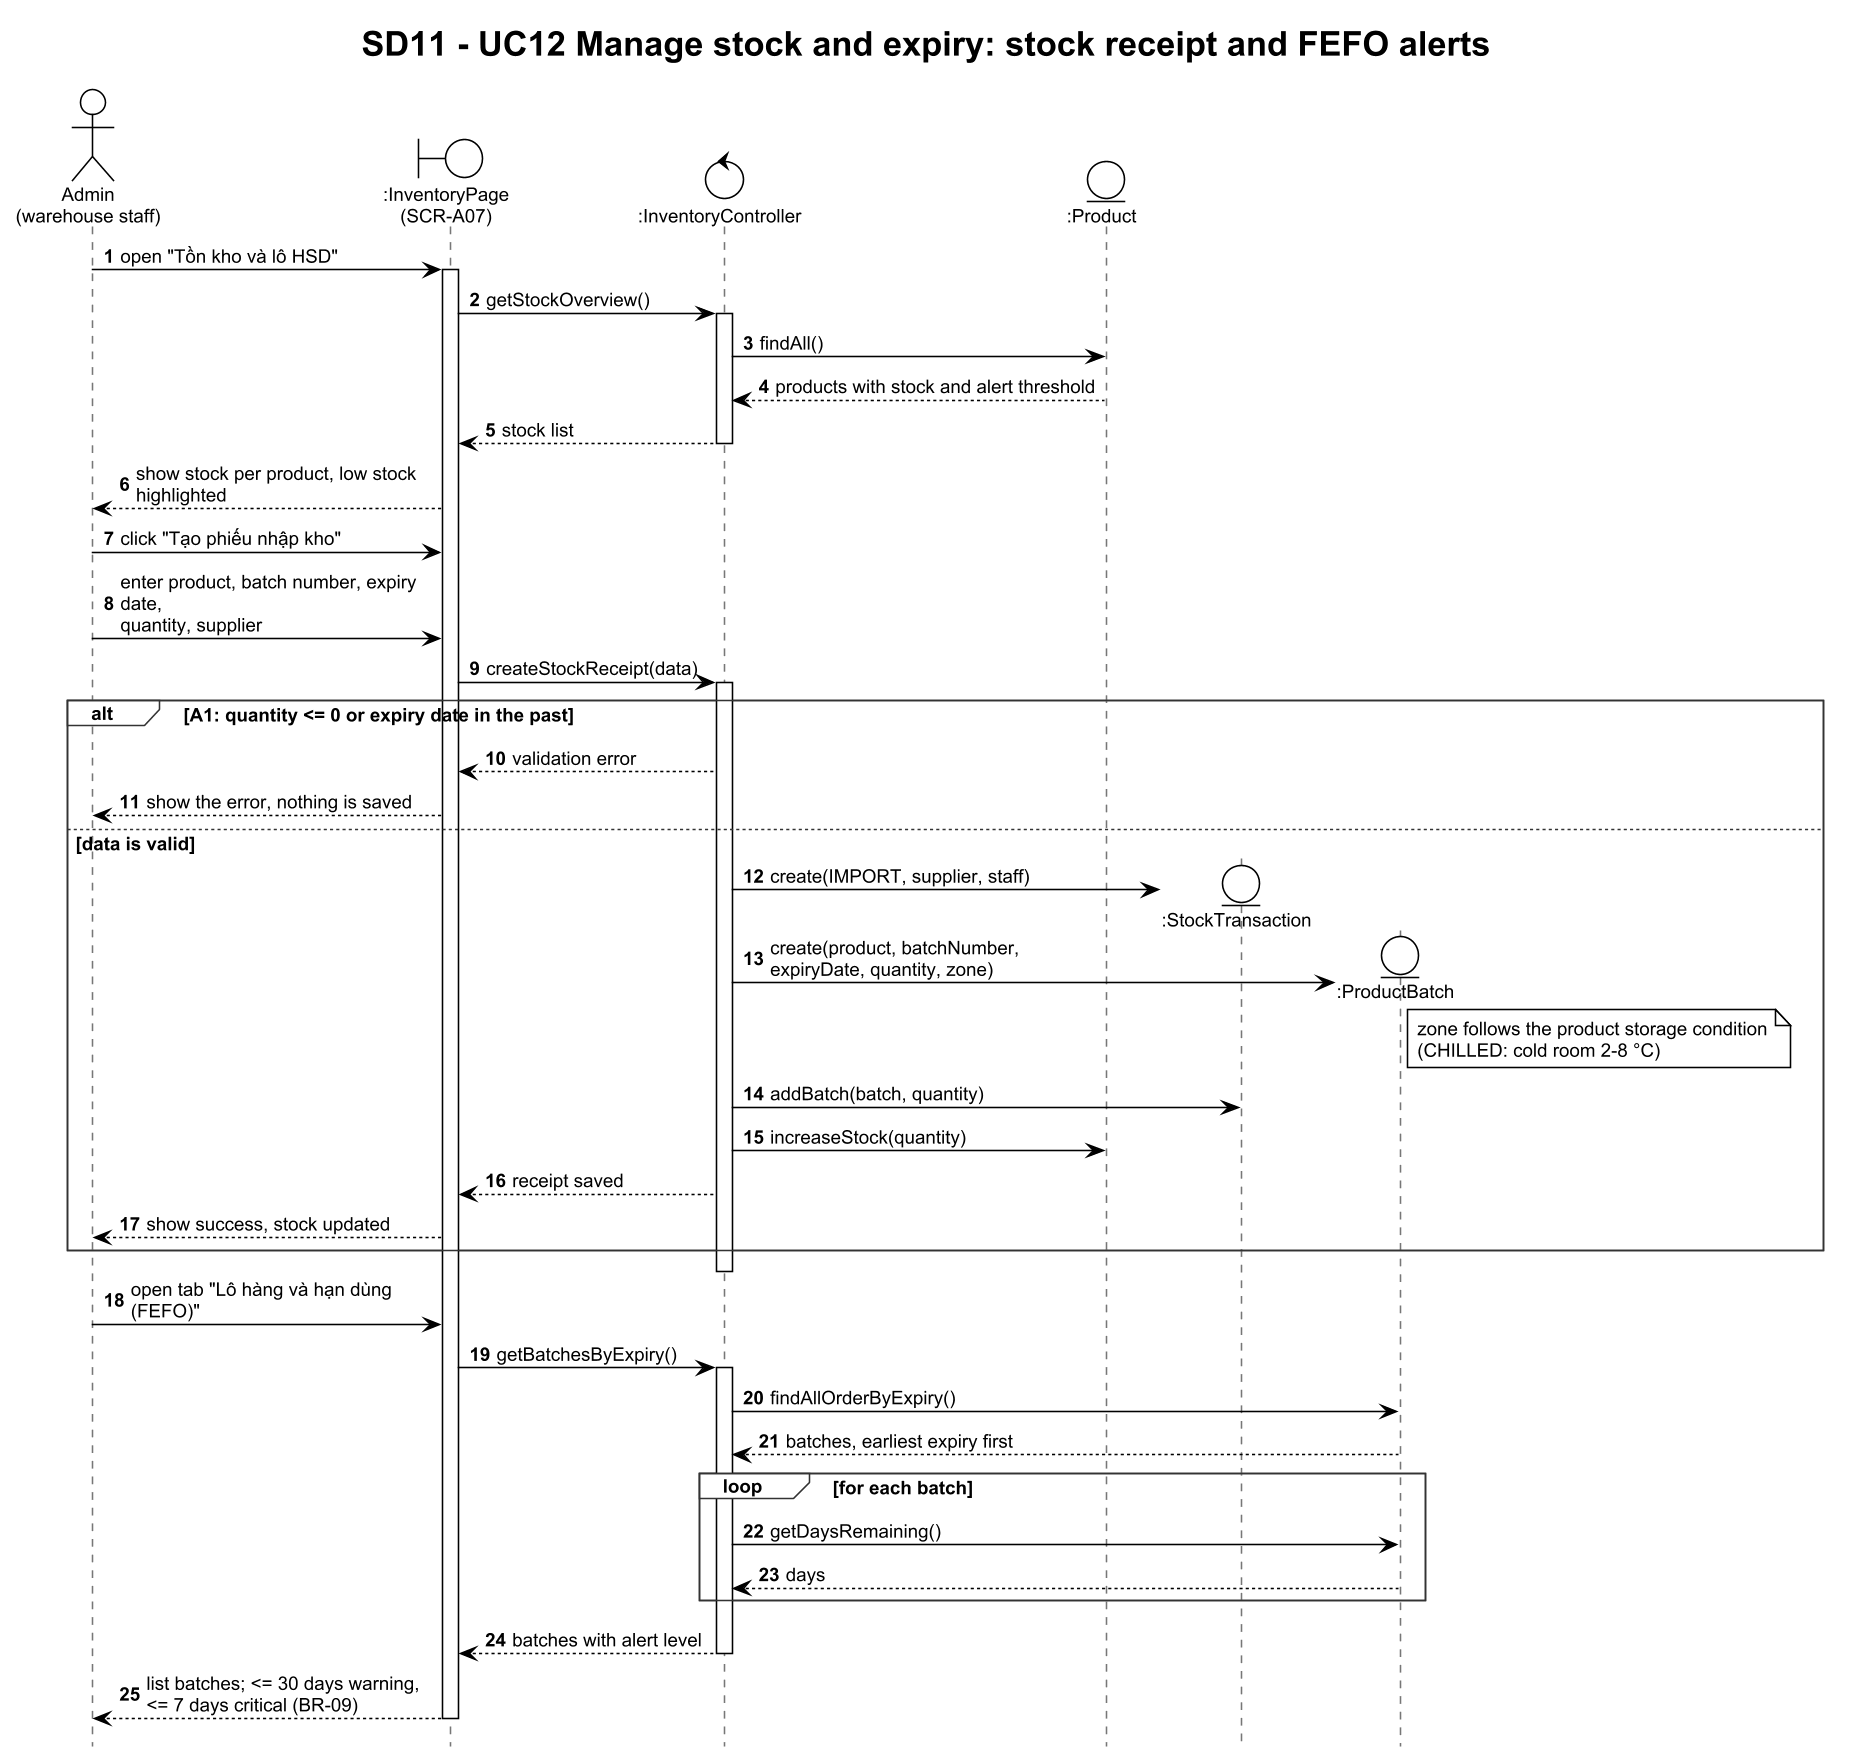

The diagram above was rendered by PlantUML. Its source (embedded in the PNG):
@startuml SD11_UC12_StockReceipt
!theme plain
skinparam dpi 150
skinparam defaultFontName Arial
skinparam defaultFontSize 12
skinparam shadowing false
skinparam sequenceMessageAlign left
skinparam responseMessageBelowArrow true
skinparam maxMessageSize 210
skinparam sequence {
  LifeLineBorderColor #777777
  GroupBorderColor #333333
  GroupHeaderFontStyle bold
}
hide footbox
autonumber
title SD11 - UC12 Manage stock and expiry: stock receipt and FEFO alerts
actor "Admin\n(warehouse staff)" as A
boundary ":InventoryPage\n(SCR-A07)" as UI
control ":InventoryController" as C
entity ":Product" as P
entity ":StockTransaction" as ST
entity ":ProductBatch" as PB

A -> UI : open "Tồn kho và lô HSD"
activate UI
UI -> C : getStockOverview()
activate C
C -> P : findAll()
P --> C : products with stock and alert threshold
C --> UI : stock list
deactivate C
UI --> A : show stock per product, low stock highlighted
A -> UI : click "Tạo phiếu nhập kho"
A -> UI : enter product, batch number, expiry date,\nquantity, supplier
UI -> C : createStockReceipt(data)
activate C
alt A1: quantity <= 0 or expiry date in the past
  C --> UI : validation error
  UI --> A : show the error, nothing is saved
else data is valid
  C -> ST ** : create(IMPORT, supplier, staff)
  C -> PB ** : create(product, batchNumber, expiryDate, quantity, zone)
  note right of PB
    zone follows the product storage condition
    (CHILLED: cold room 2-8 °C)
  end note
  C -> ST : addBatch(batch, quantity)
  C -> P : increaseStock(quantity)
  C --> UI : receipt saved
  UI --> A : show success, stock updated
end
deactivate C
A -> UI : open tab "Lô hàng và hạn dùng (FEFO)"
UI -> C : getBatchesByExpiry()
activate C
C -> PB : findAllOrderByExpiry()
PB --> C : batches, earliest expiry first
loop for each batch
  C -> PB : getDaysRemaining()
  PB --> C : days
end
C --> UI : batches with alert level
deactivate C
UI --> A : list batches; <= 30 days warning,\n<= 7 days critical (BR-09)
deactivate UI
@enduml